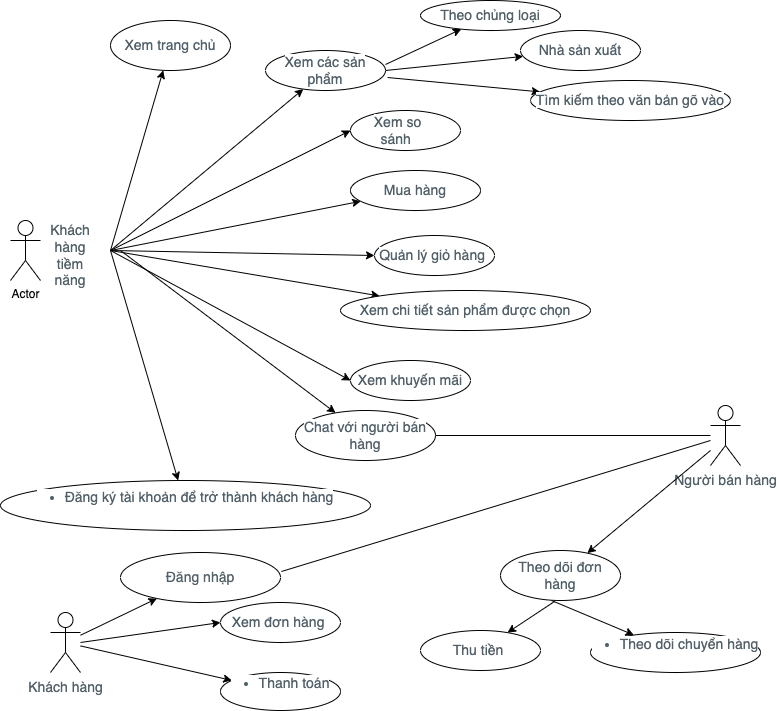

The diagram above was exported from draw.io. Its source (the exported page's mxGraphModel, read from the mxfile embedded in the PNG):
<mxGraphModel dx="946" dy="557" grid="1" gridSize="10" guides="1" tooltips="1" connect="1" arrows="1" fold="1" page="1" pageScale="1" pageWidth="827" pageHeight="1169" math="0" shadow="0">
  <root>
    <mxCell id="0" />
    <mxCell id="1" parent="0" />
    <mxCell id="VmZlvC8WNx9dmuliWIJs-1" value="&lt;span style=&quot;color: rgb(82 , 96 , 105) ; font-family: &amp;#34;open sans&amp;#34; , sans-serif ; font-size: 14px ; text-align: left ; background-color: rgb(255 , 255 , 255)&quot;&gt;Khách hàng tiềm năng&lt;/span&gt;" style="text;html=1;strokeColor=none;fillColor=none;align=center;verticalAlign=middle;whiteSpace=wrap;rounded=0;" vertex="1" parent="1">
      <mxGeometry x="80" y="250" width="60" height="30" as="geometry" />
    </mxCell>
    <mxCell id="VmZlvC8WNx9dmuliWIJs-3" value="" style="endArrow=classic;html=1;rounded=0;" edge="1" parent="1" target="VmZlvC8WNx9dmuliWIJs-35">
      <mxGeometry width="50" height="50" relative="1" as="geometry">
        <mxPoint x="150" y="260" as="sourcePoint" />
        <mxPoint x="180" y="80" as="targetPoint" />
      </mxGeometry>
    </mxCell>
    <mxCell id="VmZlvC8WNx9dmuliWIJs-7" value="" style="endArrow=classic;html=1;rounded=0;" edge="1" parent="1" target="VmZlvC8WNx9dmuliWIJs-36">
      <mxGeometry width="50" height="50" relative="1" as="geometry">
        <mxPoint x="150" y="260" as="sourcePoint" />
        <mxPoint x="240" y="130" as="targetPoint" />
      </mxGeometry>
    </mxCell>
    <mxCell id="VmZlvC8WNx9dmuliWIJs-9" value="" style="endArrow=classic;html=1;rounded=0;entryX=0;entryY=0.5;entryDx=0;entryDy=0;" edge="1" parent="1" target="VmZlvC8WNx9dmuliWIJs-14">
      <mxGeometry width="50" height="50" relative="1" as="geometry">
        <mxPoint x="150" y="260" as="sourcePoint" />
        <mxPoint x="250" y="200" as="targetPoint" />
      </mxGeometry>
    </mxCell>
    <mxCell id="VmZlvC8WNx9dmuliWIJs-10" value="" style="endArrow=classic;html=1;rounded=0;entryX=0;entryY=0.5;entryDx=0;entryDy=0;" edge="1" parent="1" target="VmZlvC8WNx9dmuliWIJs-28">
      <mxGeometry width="50" height="50" relative="1" as="geometry">
        <mxPoint x="150" y="260" as="sourcePoint" />
        <mxPoint x="240" y="260" as="targetPoint" />
      </mxGeometry>
    </mxCell>
    <mxCell id="VmZlvC8WNx9dmuliWIJs-11" value="" style="endArrow=classic;html=1;rounded=0;" edge="1" parent="1" target="VmZlvC8WNx9dmuliWIJs-31">
      <mxGeometry width="50" height="50" relative="1" as="geometry">
        <mxPoint x="150" y="260" as="sourcePoint" />
        <mxPoint x="270" y="290" as="targetPoint" />
      </mxGeometry>
    </mxCell>
    <mxCell id="VmZlvC8WNx9dmuliWIJs-12" value="" style="endArrow=classic;html=1;rounded=0;" edge="1" parent="1" target="VmZlvC8WNx9dmuliWIJs-13">
      <mxGeometry width="50" height="50" relative="1" as="geometry">
        <mxPoint x="150" y="260" as="sourcePoint" />
        <mxPoint x="240" y="340" as="targetPoint" />
      </mxGeometry>
    </mxCell>
    <mxCell id="VmZlvC8WNx9dmuliWIJs-13" value="&lt;ul id=&quot;yui_3_17_2_1_1640575870960_49&quot; style=&quot;box-sizing: border-box ; margin-top: 0px ; margin-bottom: 1rem ; padding-left: 2em ; color: rgb(82 , 96 , 105) ; font-family: &amp;#34;open sans&amp;#34; , sans-serif ; font-size: 14px ; text-align: left ; background-color: rgb(255 , 255 , 255)&quot;&gt;&lt;li dir=&quot;ltr&quot; id=&quot;yui_3_17_2_1_1640575870960_60&quot; style=&quot;box-sizing: border-box&quot;&gt;&lt;p dir=&quot;ltr&quot; id=&quot;yui_3_17_2_1_1640575870960_59&quot; style=&quot;box-sizing: border-box ; margin-top: 0px ; margin-bottom: 1rem&quot;&gt;&lt;span id=&quot;yui_3_17_2_1_1640575870960_61&quot; style=&quot;box-sizing: border-box&quot;&gt;Đăng ký tài khoản để trở thành khách hàng&lt;/span&gt;&lt;/p&gt;&lt;/li&gt;&lt;/ul&gt;" style="ellipse;whiteSpace=wrap;html=1;" vertex="1" parent="1">
      <mxGeometry x="40" y="490" width="370" height="50" as="geometry" />
    </mxCell>
    <mxCell id="VmZlvC8WNx9dmuliWIJs-14" value="" style="ellipse;whiteSpace=wrap;html=1;" vertex="1" parent="1">
      <mxGeometry x="390" y="120" width="110" height="40" as="geometry" />
    </mxCell>
    <mxCell id="VmZlvC8WNx9dmuliWIJs-16" value="Actor" style="shape=umlActor;verticalLabelPosition=bottom;verticalAlign=top;html=1;outlineConnect=0;" vertex="1" parent="1">
      <mxGeometry x="50" y="230" width="30" height="60" as="geometry" />
    </mxCell>
    <mxCell id="VmZlvC8WNx9dmuliWIJs-17" value="&lt;span style=&quot;color: rgb(82 , 96 , 105) ; font-family: &amp;#34;open sans&amp;#34; , sans-serif ; font-size: 14px ; text-align: left ; background-color: rgb(255 , 255 , 255)&quot;&gt;Xem so sánh&amp;nbsp;&lt;/span&gt;" style="text;html=1;strokeColor=none;fillColor=none;align=center;verticalAlign=middle;whiteSpace=wrap;rounded=0;" vertex="1" parent="1">
      <mxGeometry x="410" y="125" width="55" height="30" as="geometry" />
    </mxCell>
    <mxCell id="VmZlvC8WNx9dmuliWIJs-20" value="" style="endArrow=classic;html=1;rounded=0;entryX=0;entryY=0.5;entryDx=0;entryDy=0;" edge="1" parent="1" target="VmZlvC8WNx9dmuliWIJs-32">
      <mxGeometry width="50" height="50" relative="1" as="geometry">
        <mxPoint x="150" y="260" as="sourcePoint" />
        <mxPoint x="280" y="360" as="targetPoint" />
      </mxGeometry>
    </mxCell>
    <mxCell id="VmZlvC8WNx9dmuliWIJs-26" value="" style="endArrow=classic;html=1;rounded=0;" edge="1" parent="1" target="VmZlvC8WNx9dmuliWIJs-27">
      <mxGeometry width="50" height="50" relative="1" as="geometry">
        <mxPoint x="150" y="260" as="sourcePoint" />
        <mxPoint x="260" y="220" as="targetPoint" />
      </mxGeometry>
    </mxCell>
    <mxCell id="VmZlvC8WNx9dmuliWIJs-27" value="&lt;span style=&quot;color: rgb(82 , 96 , 105) ; font-family: &amp;#34;open sans&amp;#34; , sans-serif ; font-size: 14px ; text-align: left ; background-color: rgb(255 , 255 , 255)&quot;&gt;Mua hàng&lt;/span&gt;" style="ellipse;whiteSpace=wrap;html=1;" vertex="1" parent="1">
      <mxGeometry x="390" y="180" width="130" height="40" as="geometry" />
    </mxCell>
    <mxCell id="VmZlvC8WNx9dmuliWIJs-28" value="&lt;span style=&quot;color: rgb(82 , 96 , 105) ; font-family: &amp;#34;open sans&amp;#34; , sans-serif ; font-size: 14px ; text-align: left ; background-color: rgb(255 , 255 , 255)&quot;&gt;Quản lý giỏ hàng&amp;nbsp;&lt;/span&gt;" style="ellipse;whiteSpace=wrap;html=1;" vertex="1" parent="1">
      <mxGeometry x="414" y="245" width="120" height="40" as="geometry" />
    </mxCell>
    <mxCell id="VmZlvC8WNx9dmuliWIJs-30" style="edgeStyle=orthogonalEdgeStyle;rounded=0;orthogonalLoop=1;jettySize=auto;html=1;exitX=0.5;exitY=1;exitDx=0;exitDy=0;" edge="1" parent="1" source="VmZlvC8WNx9dmuliWIJs-28" target="VmZlvC8WNx9dmuliWIJs-28">
      <mxGeometry relative="1" as="geometry" />
    </mxCell>
    <mxCell id="VmZlvC8WNx9dmuliWIJs-31" value="&lt;span style=&quot;color: rgb(82 , 96 , 105) ; font-family: &amp;#34;open sans&amp;#34; , sans-serif ; font-size: 14px ; text-align: left ; background-color: rgb(255 , 255 , 255)&quot;&gt;Xem chi tiết sản phẩm được chọn&lt;/span&gt;" style="ellipse;whiteSpace=wrap;html=1;" vertex="1" parent="1">
      <mxGeometry x="380" y="300" width="250" height="40" as="geometry" />
    </mxCell>
    <mxCell id="VmZlvC8WNx9dmuliWIJs-32" value="&lt;span style=&quot;color: rgb(82 , 96 , 105) ; font-family: &amp;#34;open sans&amp;#34; , sans-serif ; font-size: 14px ; text-align: left ; background-color: rgb(255 , 255 , 255)&quot;&gt;Xem khuyến mãi&lt;/span&gt;" style="ellipse;whiteSpace=wrap;html=1;" vertex="1" parent="1">
      <mxGeometry x="390" y="370" width="120" height="40" as="geometry" />
    </mxCell>
    <mxCell id="VmZlvC8WNx9dmuliWIJs-33" value="" style="endArrow=classic;html=1;rounded=0;" edge="1" parent="1" target="VmZlvC8WNx9dmuliWIJs-34">
      <mxGeometry width="50" height="50" relative="1" as="geometry">
        <mxPoint x="160" y="260" as="sourcePoint" />
        <mxPoint x="290" y="370" as="targetPoint" />
      </mxGeometry>
    </mxCell>
    <mxCell id="VmZlvC8WNx9dmuliWIJs-34" value="&lt;span style=&quot;color: rgb(82 , 96 , 105) ; font-family: &amp;#34;open sans&amp;#34; , sans-serif ; font-size: 14px ; text-align: left ; background-color: rgb(255 , 255 , 255)&quot;&gt;Chat với người bán hàng&lt;/span&gt;" style="ellipse;whiteSpace=wrap;html=1;" vertex="1" parent="1">
      <mxGeometry x="335" y="420" width="140" height="50" as="geometry" />
    </mxCell>
    <mxCell id="VmZlvC8WNx9dmuliWIJs-35" value="&lt;span style=&quot;color: rgb(82 , 96 , 105) ; font-family: &amp;#34;open sans&amp;#34; , sans-serif ; font-size: 14px ; text-align: left ; background-color: rgb(255 , 255 , 255)&quot;&gt;Xem trang chủ&lt;/span&gt;" style="ellipse;whiteSpace=wrap;html=1;" vertex="1" parent="1">
      <mxGeometry x="150" y="30" width="120" height="50" as="geometry" />
    </mxCell>
    <mxCell id="VmZlvC8WNx9dmuliWIJs-36" value="&lt;span style=&quot;color: rgb(82 , 96 , 105) ; font-family: &amp;#34;open sans&amp;#34; , sans-serif ; font-size: 14px ; text-align: left ; background-color: rgb(255 , 255 , 255)&quot;&gt;Xem các sản phẩm&lt;/span&gt;" style="ellipse;whiteSpace=wrap;html=1;" vertex="1" parent="1">
      <mxGeometry x="305" y="60" width="120" height="40" as="geometry" />
    </mxCell>
    <mxCell id="VmZlvC8WNx9dmuliWIJs-38" value="" style="endArrow=classic;html=1;rounded=0;exitX=1;exitY=0.35;exitDx=0;exitDy=0;exitPerimeter=0;" edge="1" parent="1" source="VmZlvC8WNx9dmuliWIJs-36" target="VmZlvC8WNx9dmuliWIJs-39">
      <mxGeometry width="50" height="50" relative="1" as="geometry">
        <mxPoint x="390" y="310" as="sourcePoint" />
        <mxPoint x="520" y="30" as="targetPoint" />
      </mxGeometry>
    </mxCell>
    <mxCell id="VmZlvC8WNx9dmuliWIJs-39" value="&lt;meta charset=&quot;utf-8&quot;&gt;&lt;span style=&quot;color: rgb(82, 96, 105); font-family: &amp;quot;open sans&amp;quot;, sans-serif; font-size: 14px; font-style: normal; font-weight: 400; letter-spacing: normal; text-align: left; text-indent: 0px; text-transform: none; word-spacing: 0px; background-color: rgb(255, 255, 255); display: inline; float: none;&quot;&gt;Theo chủng loại&lt;/span&gt;" style="ellipse;whiteSpace=wrap;html=1;" vertex="1" parent="1">
      <mxGeometry x="460" y="10" width="140" height="30" as="geometry" />
    </mxCell>
    <mxCell id="VmZlvC8WNx9dmuliWIJs-40" value="" style="endArrow=classic;html=1;rounded=0;exitX=1;exitY=0.5;exitDx=0;exitDy=0;" edge="1" parent="1" source="VmZlvC8WNx9dmuliWIJs-36" target="VmZlvC8WNx9dmuliWIJs-41">
      <mxGeometry width="50" height="50" relative="1" as="geometry">
        <mxPoint x="390" y="300" as="sourcePoint" />
        <mxPoint x="550" y="80" as="targetPoint" />
      </mxGeometry>
    </mxCell>
    <mxCell id="VmZlvC8WNx9dmuliWIJs-41" value="&lt;span style=&quot;color: rgb(82 , 96 , 105) ; font-family: &amp;#34;open sans&amp;#34; , sans-serif ; font-size: 14px ; text-align: left ; background-color: rgb(255 , 255 , 255)&quot;&gt;Nhà sản xuất&lt;/span&gt;" style="ellipse;whiteSpace=wrap;html=1;" vertex="1" parent="1">
      <mxGeometry x="560" y="40" width="120" height="40" as="geometry" />
    </mxCell>
    <mxCell id="VmZlvC8WNx9dmuliWIJs-42" value="" style="endArrow=classic;html=1;rounded=0;exitX=1.017;exitY=0.675;exitDx=0;exitDy=0;exitPerimeter=0;" edge="1" parent="1" source="VmZlvC8WNx9dmuliWIJs-36" target="VmZlvC8WNx9dmuliWIJs-43">
      <mxGeometry width="50" height="50" relative="1" as="geometry">
        <mxPoint x="390" y="300" as="sourcePoint" />
        <mxPoint x="580" y="130" as="targetPoint" />
      </mxGeometry>
    </mxCell>
    <mxCell id="VmZlvC8WNx9dmuliWIJs-43" value="&lt;span style=&quot;color: rgb(82 , 96 , 105) ; font-family: &amp;#34;open sans&amp;#34; , sans-serif ; font-size: 14px ; text-align: left ; background-color: rgb(255 , 255 , 255)&quot;&gt;Tìm kiếm theo văn bản gõ vào&lt;/span&gt;" style="ellipse;whiteSpace=wrap;html=1;" vertex="1" parent="1">
      <mxGeometry x="570" y="90" width="200" height="40" as="geometry" />
    </mxCell>
    <mxCell id="TwQABJzWiaePdpymmZCL-1" value="&lt;span style=&quot;color: rgb(82 , 96 , 105) ; font-family: &amp;#34;open sans&amp;#34; , sans-serif ; font-size: 14px ; text-align: left ; background-color: rgb(255 , 255 , 255)&quot;&gt;Khách hàng&lt;/span&gt;" style="shape=umlActor;verticalLabelPosition=bottom;verticalAlign=top;html=1;outlineConnect=0;" vertex="1" parent="1">
      <mxGeometry x="90" y="622" width="30" height="60" as="geometry" />
    </mxCell>
    <mxCell id="TwQABJzWiaePdpymmZCL-2" value="" style="endArrow=classic;html=1;rounded=0;" edge="1" parent="1" source="TwQABJzWiaePdpymmZCL-1" target="TwQABJzWiaePdpymmZCL-3">
      <mxGeometry width="50" height="50" relative="1" as="geometry">
        <mxPoint x="140" y="642" as="sourcePoint" />
        <mxPoint x="230" y="602" as="targetPoint" />
      </mxGeometry>
    </mxCell>
    <mxCell id="TwQABJzWiaePdpymmZCL-3" value="&lt;span style=&quot;color: rgb(82 , 96 , 105) ; font-family: &amp;#34;open sans&amp;#34; , sans-serif ; font-size: 14px ; text-align: left ; background-color: rgb(255 , 255 , 255)&quot;&gt;Đăng nhập&lt;/span&gt;" style="ellipse;whiteSpace=wrap;html=1;" vertex="1" parent="1">
      <mxGeometry x="160" y="562" width="160" height="50" as="geometry" />
    </mxCell>
    <mxCell id="TwQABJzWiaePdpymmZCL-5" value="" style="endArrow=classic;html=1;rounded=0;entryX=0;entryY=0.5;entryDx=0;entryDy=0;" edge="1" parent="1" target="TwQABJzWiaePdpymmZCL-8">
      <mxGeometry width="50" height="50" relative="1" as="geometry">
        <mxPoint x="120" y="652" as="sourcePoint" />
        <mxPoint x="300" y="672" as="targetPoint" />
      </mxGeometry>
    </mxCell>
    <mxCell id="TwQABJzWiaePdpymmZCL-8" value="&lt;span style=&quot;color: rgb(82 , 96 , 105) ; font-family: &amp;#34;open sans&amp;#34; , sans-serif ; font-size: 14px ; text-align: left ; background-color: rgb(255 , 255 , 255)&quot;&gt;Xem đơn hàng&amp;nbsp;&lt;/span&gt;" style="ellipse;whiteSpace=wrap;html=1;" vertex="1" parent="1">
      <mxGeometry x="260" y="612" width="120" height="40" as="geometry" />
    </mxCell>
    <mxCell id="TwQABJzWiaePdpymmZCL-10" value="" style="endArrow=classic;html=1;rounded=0;" edge="1" parent="1" source="TwQABJzWiaePdpymmZCL-1" target="TwQABJzWiaePdpymmZCL-11">
      <mxGeometry width="50" height="50" relative="1" as="geometry">
        <mxPoint x="390" y="462" as="sourcePoint" />
        <mxPoint x="220" y="704" as="targetPoint" />
      </mxGeometry>
    </mxCell>
    <mxCell id="TwQABJzWiaePdpymmZCL-11" value="&lt;ul id=&quot;yui_3_17_2_1_1640575870960_78&quot; style=&quot;box-sizing: border-box ; margin-top: 0px ; margin-bottom: 1rem ; padding-left: 2em ; color: rgb(82 , 96 , 105) ; font-family: &amp;#34;open sans&amp;#34; , sans-serif ; font-size: 14px ; text-align: left ; background-color: rgb(255 , 255 , 255)&quot;&gt;&lt;li dir=&quot;ltr&quot; id=&quot;yui_3_17_2_1_1640575870960_84&quot; style=&quot;box-sizing: border-box&quot;&gt;&lt;p dir=&quot;ltr&quot; id=&quot;yui_3_17_2_1_1640575870960_83&quot; style=&quot;box-sizing: border-box ; margin-top: 0px ; margin-bottom: 1rem&quot;&gt;&lt;span id=&quot;yui_3_17_2_1_1640575870960_85&quot; style=&quot;box-sizing: border-box&quot;&gt;Thanh toán&lt;/span&gt;&lt;/p&gt;&lt;/li&gt;&lt;/ul&gt;" style="ellipse;whiteSpace=wrap;html=1;" vertex="1" parent="1">
      <mxGeometry x="260" y="682" width="120" height="38" as="geometry" />
    </mxCell>
    <mxCell id="TwQABJzWiaePdpymmZCL-16" value="&lt;span style=&quot;color: rgb(82 , 96 , 105) ; font-family: &amp;#34;open sans&amp;#34; , sans-serif ; font-size: 14px ; text-align: left ; background-color: rgb(255 , 255 , 255)&quot;&gt;Người bán hàng&lt;/span&gt;" style="shape=umlActor;verticalLabelPosition=bottom;verticalAlign=top;html=1;outlineConnect=0;" vertex="1" parent="1">
      <mxGeometry x="750" y="415" width="30" height="60" as="geometry" />
    </mxCell>
    <mxCell id="TwQABJzWiaePdpymmZCL-18" value="" style="endArrow=none;html=1;rounded=0;exitX=1.006;exitY=0.38;exitDx=0;exitDy=0;exitPerimeter=0;" edge="1" parent="1" source="TwQABJzWiaePdpymmZCL-3">
      <mxGeometry width="50" height="50" relative="1" as="geometry">
        <mxPoint x="390" y="600" as="sourcePoint" />
        <mxPoint x="750" y="450" as="targetPoint" />
      </mxGeometry>
    </mxCell>
    <mxCell id="TwQABJzWiaePdpymmZCL-20" value="" style="endArrow=classic;html=1;rounded=0;" edge="1" parent="1" target="TwQABJzWiaePdpymmZCL-21">
      <mxGeometry width="50" height="50" relative="1" as="geometry">
        <mxPoint x="750" y="460" as="sourcePoint" />
        <mxPoint x="600" y="600" as="targetPoint" />
      </mxGeometry>
    </mxCell>
    <mxCell id="TwQABJzWiaePdpymmZCL-21" value="&lt;span style=&quot;color: rgb(82 , 96 , 105) ; font-family: &amp;#34;open sans&amp;#34; , sans-serif ; font-size: 14px ; text-align: left ; background-color: rgb(255 , 255 , 255)&quot;&gt;Theo dõi đơn hàng&lt;/span&gt;" style="ellipse;whiteSpace=wrap;html=1;" vertex="1" parent="1">
      <mxGeometry x="540" y="560" width="120" height="50" as="geometry" />
    </mxCell>
    <mxCell id="TwQABJzWiaePdpymmZCL-22" value="" style="endArrow=classic;html=1;rounded=0;exitX=0.45;exitY=1.02;exitDx=0;exitDy=0;exitPerimeter=0;" edge="1" parent="1" source="TwQABJzWiaePdpymmZCL-21" target="TwQABJzWiaePdpymmZCL-23">
      <mxGeometry width="50" height="50" relative="1" as="geometry">
        <mxPoint x="390" y="600" as="sourcePoint" />
        <mxPoint x="520" y="680" as="targetPoint" />
      </mxGeometry>
    </mxCell>
    <mxCell id="TwQABJzWiaePdpymmZCL-23" value="&lt;span style=&quot;color: rgb(82 , 96 , 105) ; font-family: &amp;#34;open sans&amp;#34; , sans-serif ; font-size: 14px ; text-align: left ; background-color: rgb(255 , 255 , 255)&quot;&gt;Thu tiền&amp;nbsp;&lt;/span&gt;" style="ellipse;whiteSpace=wrap;html=1;" vertex="1" parent="1">
      <mxGeometry x="460" y="640" width="120" height="40" as="geometry" />
    </mxCell>
    <mxCell id="TwQABJzWiaePdpymmZCL-24" value="" style="endArrow=classic;html=1;rounded=0;exitX=0.425;exitY=1;exitDx=0;exitDy=0;exitPerimeter=0;" edge="1" parent="1" source="TwQABJzWiaePdpymmZCL-21" target="TwQABJzWiaePdpymmZCL-25">
      <mxGeometry width="50" height="50" relative="1" as="geometry">
        <mxPoint x="390" y="600" as="sourcePoint" />
        <mxPoint x="680" y="650" as="targetPoint" />
      </mxGeometry>
    </mxCell>
    <mxCell id="TwQABJzWiaePdpymmZCL-25" value="&lt;ul id=&quot;yui_3_17_2_1_1640575870960_88&quot; style=&quot;box-sizing: border-box ; margin-top: 0px ; margin-bottom: 1rem ; padding-left: 2em ; color: rgb(82 , 96 , 105) ; font-family: &amp;#34;open sans&amp;#34; , sans-serif ; font-size: 14px ; text-align: left ; background-color: rgb(255 , 255 , 255)&quot;&gt;&lt;li dir=&quot;ltr&quot; id=&quot;yui_3_17_2_1_1640575870960_99&quot; style=&quot;box-sizing: border-box&quot;&gt;&lt;p dir=&quot;ltr&quot; id=&quot;yui_3_17_2_1_1640575870960_98&quot; style=&quot;box-sizing: border-box ; margin-top: 0px ; margin-bottom: 1rem&quot;&gt;&lt;span style=&quot;box-sizing: border-box&quot;&gt;Theo dõi chuyển hàng&lt;/span&gt;&lt;/p&gt;&lt;/li&gt;&lt;/ul&gt;" style="ellipse;whiteSpace=wrap;html=1;" vertex="1" parent="1">
      <mxGeometry x="630" y="642" width="170" height="40" as="geometry" />
    </mxCell>
    <mxCell id="TwQABJzWiaePdpymmZCL-26" value="" style="endArrow=none;html=1;rounded=0;exitX=1;exitY=0.5;exitDx=0;exitDy=0;" edge="1" parent="1" source="VmZlvC8WNx9dmuliWIJs-34" target="TwQABJzWiaePdpymmZCL-16">
      <mxGeometry width="50" height="50" relative="1" as="geometry">
        <mxPoint x="390" y="460" as="sourcePoint" />
        <mxPoint x="440" y="410" as="targetPoint" />
      </mxGeometry>
    </mxCell>
  </root>
</mxGraphModel>